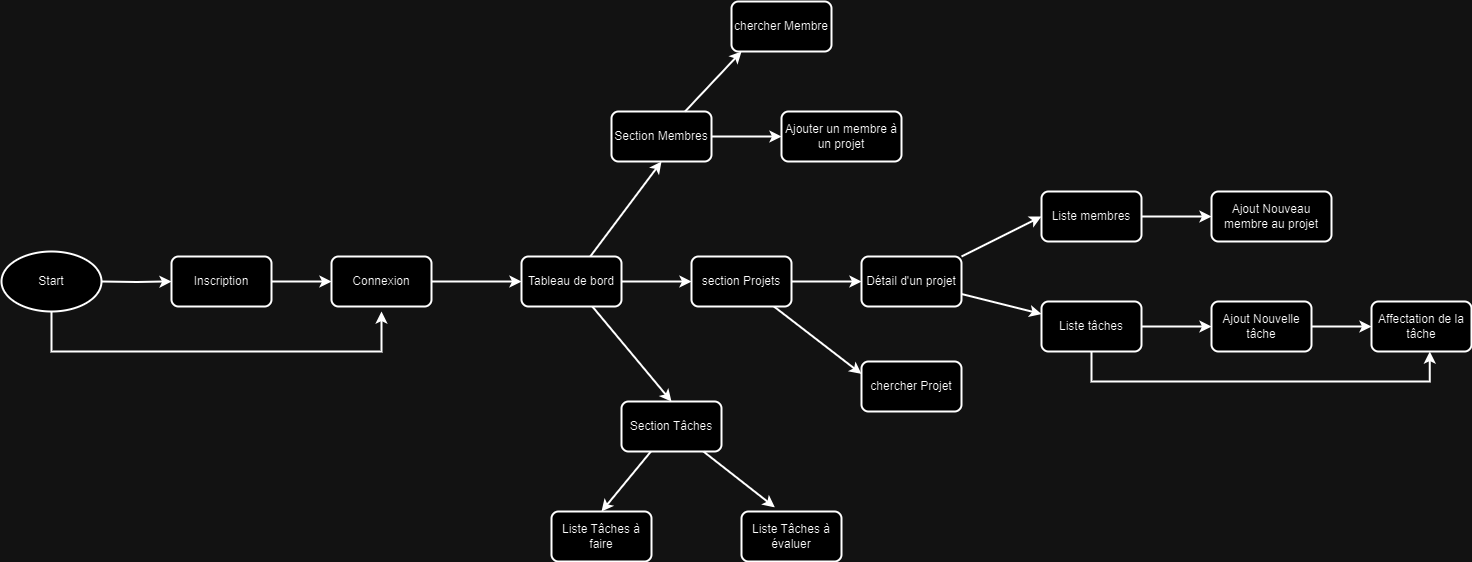

The diagram above was exported from draw.io. Its source (the exported page's mxGraphModel, read from the mxfile embedded in the PNG):
<mxGraphModel dx="2284" dy="1880" grid="1" gridSize="10" guides="1" tooltips="1" connect="1" arrows="1" fold="1" page="1" pageScale="1" pageWidth="850" pageHeight="1100" math="0" shadow="0">
  <root>
    <mxCell id="0" />
    <mxCell id="1" parent="0" />
    <mxCell id="yjzLp3JbZUrMt9hfHMdq-4" style="edgeStyle=orthogonalEdgeStyle;rounded=0;orthogonalLoop=1;jettySize=auto;html=1;entryX=0;entryY=0.5;entryDx=0;entryDy=0;strokeWidth=2;" parent="1" target="yjzLp3JbZUrMt9hfHMdq-2" edge="1">
      <mxGeometry relative="1" as="geometry">
        <mxPoint x="90" y="210" as="sourcePoint" />
      </mxGeometry>
    </mxCell>
    <mxCell id="yjzLp3JbZUrMt9hfHMdq-6" style="edgeStyle=orthogonalEdgeStyle;rounded=0;orthogonalLoop=1;jettySize=auto;html=1;entryX=0;entryY=0.5;entryDx=0;entryDy=0;strokeWidth=2;" parent="1" source="yjzLp3JbZUrMt9hfHMdq-2" target="yjzLp3JbZUrMt9hfHMdq-3" edge="1">
      <mxGeometry relative="1" as="geometry" />
    </mxCell>
    <mxCell id="yjzLp3JbZUrMt9hfHMdq-2" value="Inscription" style="rounded=1;whiteSpace=wrap;html=1;absoluteArcSize=1;arcSize=14;strokeWidth=2;" parent="1" vertex="1">
      <mxGeometry x="160" y="185" width="100" height="50" as="geometry" />
    </mxCell>
    <mxCell id="yjzLp3JbZUrMt9hfHMdq-9" style="edgeStyle=orthogonalEdgeStyle;rounded=0;orthogonalLoop=1;jettySize=auto;html=1;entryX=0;entryY=0.5;entryDx=0;entryDy=0;strokeWidth=2;" parent="1" source="yjzLp3JbZUrMt9hfHMdq-3" target="yjzLp3JbZUrMt9hfHMdq-8" edge="1">
      <mxGeometry relative="1" as="geometry" />
    </mxCell>
    <mxCell id="yjzLp3JbZUrMt9hfHMdq-3" value="Connexion" style="rounded=1;whiteSpace=wrap;html=1;absoluteArcSize=1;arcSize=14;strokeWidth=2;" parent="1" vertex="1">
      <mxGeometry x="320" y="185" width="100" height="50" as="geometry" />
    </mxCell>
    <mxCell id="yjzLp3JbZUrMt9hfHMdq-7" style="edgeStyle=orthogonalEdgeStyle;rounded=0;orthogonalLoop=1;jettySize=auto;html=1;strokeWidth=2;" parent="1" source="yjzLp3JbZUrMt9hfHMdq-5" edge="1">
      <mxGeometry relative="1" as="geometry">
        <mxPoint x="370" y="240" as="targetPoint" />
        <Array as="points">
          <mxPoint x="40" y="280" />
          <mxPoint x="370" y="280" />
        </Array>
      </mxGeometry>
    </mxCell>
    <mxCell id="yjzLp3JbZUrMt9hfHMdq-5" value="Start" style="strokeWidth=2;html=1;shape=mxgraph.flowchart.start_1;whiteSpace=wrap;" parent="1" vertex="1">
      <mxGeometry x="-10" y="180" width="100" height="60" as="geometry" />
    </mxCell>
    <mxCell id="yjzLp3JbZUrMt9hfHMdq-13" style="rounded=0;orthogonalLoop=1;jettySize=auto;html=1;entryX=0.5;entryY=1;entryDx=0;entryDy=0;strokeWidth=2;" parent="1" source="yjzLp3JbZUrMt9hfHMdq-8" target="yjzLp3JbZUrMt9hfHMdq-11" edge="1">
      <mxGeometry relative="1" as="geometry" />
    </mxCell>
    <mxCell id="yjzLp3JbZUrMt9hfHMdq-14" style="edgeStyle=orthogonalEdgeStyle;rounded=0;orthogonalLoop=1;jettySize=auto;html=1;strokeWidth=2;" parent="1" source="yjzLp3JbZUrMt9hfHMdq-8" target="yjzLp3JbZUrMt9hfHMdq-12" edge="1">
      <mxGeometry relative="1" as="geometry" />
    </mxCell>
    <mxCell id="yjzLp3JbZUrMt9hfHMdq-15" style="rounded=0;orthogonalLoop=1;jettySize=auto;html=1;entryX=0.5;entryY=0;entryDx=0;entryDy=0;strokeWidth=2;" parent="1" source="yjzLp3JbZUrMt9hfHMdq-8" target="yjzLp3JbZUrMt9hfHMdq-10" edge="1">
      <mxGeometry relative="1" as="geometry" />
    </mxCell>
    <mxCell id="yjzLp3JbZUrMt9hfHMdq-8" value="Tableau de bord" style="rounded=1;whiteSpace=wrap;html=1;absoluteArcSize=1;arcSize=14;strokeWidth=2;" parent="1" vertex="1">
      <mxGeometry x="510" y="185" width="100" height="50" as="geometry" />
    </mxCell>
    <mxCell id="yjzLp3JbZUrMt9hfHMdq-32" style="rounded=0;orthogonalLoop=1;jettySize=auto;html=1;entryX=0.5;entryY=0;entryDx=0;entryDy=0;strokeWidth=2;" parent="1" source="yjzLp3JbZUrMt9hfHMdq-10" target="yjzLp3JbZUrMt9hfHMdq-29" edge="1">
      <mxGeometry relative="1" as="geometry" />
    </mxCell>
    <mxCell id="yjzLp3JbZUrMt9hfHMdq-10" value="Section Tâches" style="rounded=1;whiteSpace=wrap;html=1;absoluteArcSize=1;arcSize=14;strokeWidth=2;" parent="1" vertex="1">
      <mxGeometry x="610" y="330" width="100" height="50" as="geometry" />
    </mxCell>
    <mxCell id="yjzLp3JbZUrMt9hfHMdq-41" style="edgeStyle=orthogonalEdgeStyle;rounded=0;orthogonalLoop=1;jettySize=auto;html=1;entryX=0;entryY=0.5;entryDx=0;entryDy=0;strokeWidth=2;" parent="1" source="yjzLp3JbZUrMt9hfHMdq-11" target="yjzLp3JbZUrMt9hfHMdq-40" edge="1">
      <mxGeometry relative="1" as="geometry" />
    </mxCell>
    <mxCell id="yjzLp3JbZUrMt9hfHMdq-11" value="Section Membres" style="rounded=1;whiteSpace=wrap;html=1;absoluteArcSize=1;arcSize=14;strokeWidth=2;" parent="1" vertex="1">
      <mxGeometry x="600" y="40" width="100" height="50" as="geometry" />
    </mxCell>
    <mxCell id="yjzLp3JbZUrMt9hfHMdq-19" style="edgeStyle=orthogonalEdgeStyle;rounded=0;orthogonalLoop=1;jettySize=auto;html=1;entryX=0;entryY=0.5;entryDx=0;entryDy=0;strokeWidth=2;" parent="1" source="yjzLp3JbZUrMt9hfHMdq-12" target="yjzLp3JbZUrMt9hfHMdq-16" edge="1">
      <mxGeometry relative="1" as="geometry" />
    </mxCell>
    <mxCell id="0ZRZ4lOTLCFxKCFFBOCP-4" style="rounded=0;orthogonalLoop=1;jettySize=auto;html=1;entryX=0;entryY=0.25;entryDx=0;entryDy=0;strokeWidth=2;" edge="1" parent="1" source="yjzLp3JbZUrMt9hfHMdq-12" target="0ZRZ4lOTLCFxKCFFBOCP-3">
      <mxGeometry relative="1" as="geometry" />
    </mxCell>
    <mxCell id="yjzLp3JbZUrMt9hfHMdq-12" value="section Projets" style="rounded=1;whiteSpace=wrap;html=1;absoluteArcSize=1;arcSize=14;strokeWidth=2;" parent="1" vertex="1">
      <mxGeometry x="680" y="185" width="100" height="50" as="geometry" />
    </mxCell>
    <mxCell id="yjzLp3JbZUrMt9hfHMdq-20" style="rounded=0;orthogonalLoop=1;jettySize=auto;html=1;entryX=0;entryY=0.5;entryDx=0;entryDy=0;strokeWidth=2;" parent="1" source="yjzLp3JbZUrMt9hfHMdq-16" target="yjzLp3JbZUrMt9hfHMdq-17" edge="1">
      <mxGeometry relative="1" as="geometry" />
    </mxCell>
    <mxCell id="yjzLp3JbZUrMt9hfHMdq-21" style="rounded=0;orthogonalLoop=1;jettySize=auto;html=1;strokeWidth=2;" parent="1" source="yjzLp3JbZUrMt9hfHMdq-16" target="yjzLp3JbZUrMt9hfHMdq-18" edge="1">
      <mxGeometry relative="1" as="geometry" />
    </mxCell>
    <mxCell id="yjzLp3JbZUrMt9hfHMdq-16" value="Détail d'un projet" style="rounded=1;whiteSpace=wrap;html=1;absoluteArcSize=1;arcSize=14;strokeWidth=2;" parent="1" vertex="1">
      <mxGeometry x="850" y="185" width="100" height="50" as="geometry" />
    </mxCell>
    <mxCell id="yjzLp3JbZUrMt9hfHMdq-25" style="edgeStyle=orthogonalEdgeStyle;rounded=0;orthogonalLoop=1;jettySize=auto;html=1;entryX=0;entryY=0.5;entryDx=0;entryDy=0;strokeWidth=2;" parent="1" source="yjzLp3JbZUrMt9hfHMdq-17" target="yjzLp3JbZUrMt9hfHMdq-22" edge="1">
      <mxGeometry relative="1" as="geometry" />
    </mxCell>
    <mxCell id="yjzLp3JbZUrMt9hfHMdq-17" value="Liste membres" style="rounded=1;whiteSpace=wrap;html=1;absoluteArcSize=1;arcSize=14;strokeWidth=2;" parent="1" vertex="1">
      <mxGeometry x="1030" y="120" width="100" height="50" as="geometry" />
    </mxCell>
    <mxCell id="yjzLp3JbZUrMt9hfHMdq-26" style="edgeStyle=orthogonalEdgeStyle;rounded=0;orthogonalLoop=1;jettySize=auto;html=1;entryX=0;entryY=0.5;entryDx=0;entryDy=0;strokeWidth=2;" parent="1" source="yjzLp3JbZUrMt9hfHMdq-18" target="yjzLp3JbZUrMt9hfHMdq-23" edge="1">
      <mxGeometry relative="1" as="geometry" />
    </mxCell>
    <mxCell id="yjzLp3JbZUrMt9hfHMdq-18" value="Liste tâches" style="rounded=1;whiteSpace=wrap;html=1;absoluteArcSize=1;arcSize=14;strokeWidth=2;" parent="1" vertex="1">
      <mxGeometry x="1030" y="230" width="100" height="50" as="geometry" />
    </mxCell>
    <mxCell id="yjzLp3JbZUrMt9hfHMdq-22" value="Ajout Nouveau membre au projet" style="rounded=1;whiteSpace=wrap;html=1;absoluteArcSize=1;arcSize=14;strokeWidth=2;" parent="1" vertex="1">
      <mxGeometry x="1200" y="120" width="120" height="50" as="geometry" />
    </mxCell>
    <mxCell id="yjzLp3JbZUrMt9hfHMdq-27" style="edgeStyle=orthogonalEdgeStyle;rounded=0;orthogonalLoop=1;jettySize=auto;html=1;entryX=0;entryY=0.5;entryDx=0;entryDy=0;strokeWidth=2;" parent="1" source="yjzLp3JbZUrMt9hfHMdq-23" target="yjzLp3JbZUrMt9hfHMdq-24" edge="1">
      <mxGeometry relative="1" as="geometry" />
    </mxCell>
    <mxCell id="yjzLp3JbZUrMt9hfHMdq-23" value="Ajout Nouvelle tâche" style="rounded=1;whiteSpace=wrap;html=1;absoluteArcSize=1;arcSize=14;strokeWidth=2;" parent="1" vertex="1">
      <mxGeometry x="1200" y="230" width="100" height="50" as="geometry" />
    </mxCell>
    <mxCell id="yjzLp3JbZUrMt9hfHMdq-24" value="Affectation de la tâche" style="rounded=1;whiteSpace=wrap;html=1;absoluteArcSize=1;arcSize=14;strokeWidth=2;" parent="1" vertex="1">
      <mxGeometry x="1360" y="230" width="100" height="50" as="geometry" />
    </mxCell>
    <mxCell id="yjzLp3JbZUrMt9hfHMdq-28" style="edgeStyle=orthogonalEdgeStyle;rounded=0;orthogonalLoop=1;jettySize=auto;html=1;entryX=0.583;entryY=1;entryDx=0;entryDy=0;entryPerimeter=0;strokeWidth=2;" parent="1" source="yjzLp3JbZUrMt9hfHMdq-18" target="yjzLp3JbZUrMt9hfHMdq-24" edge="1">
      <mxGeometry relative="1" as="geometry">
        <Array as="points">
          <mxPoint x="1080" y="310" />
          <mxPoint x="1418" y="310" />
        </Array>
      </mxGeometry>
    </mxCell>
    <mxCell id="yjzLp3JbZUrMt9hfHMdq-29" value="Liste Tâches à faire" style="rounded=1;whiteSpace=wrap;html=1;absoluteArcSize=1;arcSize=14;strokeWidth=2;" parent="1" vertex="1">
      <mxGeometry x="540" y="440" width="100" height="50" as="geometry" />
    </mxCell>
    <mxCell id="yjzLp3JbZUrMt9hfHMdq-30" value="Liste Tâches à évaluer" style="rounded=1;whiteSpace=wrap;html=1;absoluteArcSize=1;arcSize=14;strokeWidth=2;" parent="1" vertex="1">
      <mxGeometry x="730" y="440" width="100" height="50" as="geometry" />
    </mxCell>
    <mxCell id="yjzLp3JbZUrMt9hfHMdq-34" style="rounded=0;orthogonalLoop=1;jettySize=auto;html=1;entryX=0.333;entryY=-0.083;entryDx=0;entryDy=0;entryPerimeter=0;strokeWidth=2;" parent="1" source="yjzLp3JbZUrMt9hfHMdq-10" target="yjzLp3JbZUrMt9hfHMdq-30" edge="1">
      <mxGeometry relative="1" as="geometry" />
    </mxCell>
    <mxCell id="yjzLp3JbZUrMt9hfHMdq-40" value="Ajouter un membre à un projet" style="rounded=1;whiteSpace=wrap;html=1;absoluteArcSize=1;arcSize=14;strokeWidth=2;" parent="1" vertex="1">
      <mxGeometry x="770" y="40" width="120" height="50" as="geometry" />
    </mxCell>
    <mxCell id="0ZRZ4lOTLCFxKCFFBOCP-1" value="chercher Membre" style="rounded=1;whiteSpace=wrap;html=1;absoluteArcSize=1;arcSize=14;strokeWidth=2;" vertex="1" parent="1">
      <mxGeometry x="720" y="-70" width="100" height="50" as="geometry" />
    </mxCell>
    <mxCell id="0ZRZ4lOTLCFxKCFFBOCP-2" style="rounded=0;orthogonalLoop=1;jettySize=auto;html=1;entryX=0.1;entryY=1;entryDx=0;entryDy=0;entryPerimeter=0;strokeWidth=2;" edge="1" parent="1" source="yjzLp3JbZUrMt9hfHMdq-11" target="0ZRZ4lOTLCFxKCFFBOCP-1">
      <mxGeometry relative="1" as="geometry" />
    </mxCell>
    <mxCell id="0ZRZ4lOTLCFxKCFFBOCP-3" value="chercher Projet" style="rounded=1;whiteSpace=wrap;html=1;absoluteArcSize=1;arcSize=14;strokeWidth=2;" vertex="1" parent="1">
      <mxGeometry x="850" y="290" width="100" height="50" as="geometry" />
    </mxCell>
  </root>
</mxGraphModel>